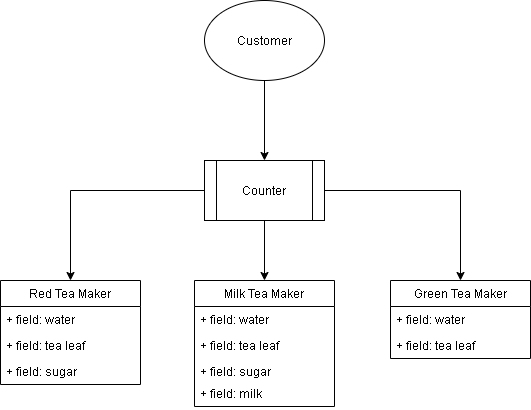

The diagram above was exported from draw.io. Its source (the exported page's mxGraphModel, read from the mxfile embedded in the PNG):
<mxGraphModel dx="868" dy="417" grid="1" gridSize="10" guides="1" tooltips="1" connect="1" arrows="1" fold="1" page="1" pageScale="1" pageWidth="827" pageHeight="1169" math="0" shadow="0">
  <root>
    <mxCell id="WIyWlLk6GJQsqaUBKTNV-0" />
    <mxCell id="WIyWlLk6GJQsqaUBKTNV-1" parent="WIyWlLk6GJQsqaUBKTNV-0" />
    <mxCell id="JVSGaclVpGZ_XmwCx8sT-8" style="edgeStyle=orthogonalEdgeStyle;rounded=0;orthogonalLoop=1;jettySize=auto;html=1;entryX=0.5;entryY=0;entryDx=0;entryDy=0;" edge="1" parent="WIyWlLk6GJQsqaUBKTNV-1" source="JVSGaclVpGZ_XmwCx8sT-1">
      <mxGeometry relative="1" as="geometry">
        <mxPoint x="354" y="390" as="targetPoint" />
      </mxGeometry>
    </mxCell>
    <mxCell id="JVSGaclVpGZ_XmwCx8sT-9" style="edgeStyle=orthogonalEdgeStyle;rounded=0;orthogonalLoop=1;jettySize=auto;html=1;entryX=0.5;entryY=0;entryDx=0;entryDy=0;" edge="1" parent="WIyWlLk6GJQsqaUBKTNV-1" source="JVSGaclVpGZ_XmwCx8sT-1" target="JVSGaclVpGZ_XmwCx8sT-11">
      <mxGeometry relative="1" as="geometry">
        <mxPoint x="550" y="390" as="targetPoint" />
      </mxGeometry>
    </mxCell>
    <mxCell id="JVSGaclVpGZ_XmwCx8sT-10" style="edgeStyle=orthogonalEdgeStyle;rounded=0;orthogonalLoop=1;jettySize=auto;html=1;entryX=0.5;entryY=0;entryDx=0;entryDy=0;" edge="1" parent="WIyWlLk6GJQsqaUBKTNV-1" source="JVSGaclVpGZ_XmwCx8sT-1">
      <mxGeometry relative="1" as="geometry">
        <mxPoint x="160" y="390" as="targetPoint" />
      </mxGeometry>
    </mxCell>
    <mxCell id="JVSGaclVpGZ_XmwCx8sT-1" value="Counter" style="shape=process;whiteSpace=wrap;html=1;backgroundOutline=1;" vertex="1" parent="WIyWlLk6GJQsqaUBKTNV-1">
      <mxGeometry x="294" y="270" width="120" height="60" as="geometry" />
    </mxCell>
    <mxCell id="JVSGaclVpGZ_XmwCx8sT-3" value="" style="edgeStyle=orthogonalEdgeStyle;rounded=0;orthogonalLoop=1;jettySize=auto;html=1;" edge="1" parent="WIyWlLk6GJQsqaUBKTNV-1" source="JVSGaclVpGZ_XmwCx8sT-2" target="JVSGaclVpGZ_XmwCx8sT-1">
      <mxGeometry relative="1" as="geometry" />
    </mxCell>
    <mxCell id="JVSGaclVpGZ_XmwCx8sT-2" value="Customer" style="ellipse;whiteSpace=wrap;html=1;" vertex="1" parent="WIyWlLk6GJQsqaUBKTNV-1">
      <mxGeometry x="294" y="110" width="120" height="80" as="geometry" />
    </mxCell>
    <mxCell id="JVSGaclVpGZ_XmwCx8sT-15" value="Milk Tea Maker" style="swimlane;fontStyle=0;childLayout=stackLayout;horizontal=1;startSize=26;fillColor=none;horizontalStack=0;resizeParent=1;resizeParentMax=0;resizeLast=0;collapsible=1;marginBottom=0;" vertex="1" parent="WIyWlLk6GJQsqaUBKTNV-1">
      <mxGeometry x="284" y="390" width="140" height="126" as="geometry" />
    </mxCell>
    <mxCell id="JVSGaclVpGZ_XmwCx8sT-16" value="+ field: water" style="text;strokeColor=none;fillColor=none;align=left;verticalAlign=top;spacingLeft=4;spacingRight=4;overflow=hidden;rotatable=0;points=[[0,0.5],[1,0.5]];portConstraint=eastwest;" vertex="1" parent="JVSGaclVpGZ_XmwCx8sT-15">
      <mxGeometry y="26" width="140" height="26" as="geometry" />
    </mxCell>
    <mxCell id="JVSGaclVpGZ_XmwCx8sT-17" value="+ field: tea leaf" style="text;strokeColor=none;fillColor=none;align=left;verticalAlign=top;spacingLeft=4;spacingRight=4;overflow=hidden;rotatable=0;points=[[0,0.5],[1,0.5]];portConstraint=eastwest;" vertex="1" parent="JVSGaclVpGZ_XmwCx8sT-15">
      <mxGeometry y="52" width="140" height="26" as="geometry" />
    </mxCell>
    <mxCell id="JVSGaclVpGZ_XmwCx8sT-18" value="+ field: sugar" style="text;strokeColor=none;fillColor=none;align=left;verticalAlign=top;spacingLeft=4;spacingRight=4;overflow=hidden;rotatable=0;points=[[0,0.5],[1,0.5]];portConstraint=eastwest;" vertex="1" parent="JVSGaclVpGZ_XmwCx8sT-15">
      <mxGeometry y="78" width="140" height="22" as="geometry" />
    </mxCell>
    <mxCell id="JVSGaclVpGZ_XmwCx8sT-23" value="+ field: milk" style="text;strokeColor=none;fillColor=none;align=left;verticalAlign=top;spacingLeft=4;spacingRight=4;overflow=hidden;rotatable=0;points=[[0,0.5],[1,0.5]];portConstraint=eastwest;" vertex="1" parent="JVSGaclVpGZ_XmwCx8sT-15">
      <mxGeometry y="100" width="140" height="26" as="geometry" />
    </mxCell>
    <mxCell id="JVSGaclVpGZ_XmwCx8sT-19" value="Red Tea Maker" style="swimlane;fontStyle=0;childLayout=stackLayout;horizontal=1;startSize=26;fillColor=none;horizontalStack=0;resizeParent=1;resizeParentMax=0;resizeLast=0;collapsible=1;marginBottom=0;" vertex="1" parent="WIyWlLk6GJQsqaUBKTNV-1">
      <mxGeometry x="90" y="390" width="140" height="104" as="geometry" />
    </mxCell>
    <mxCell id="JVSGaclVpGZ_XmwCx8sT-20" value="+ field: water" style="text;strokeColor=none;fillColor=none;align=left;verticalAlign=top;spacingLeft=4;spacingRight=4;overflow=hidden;rotatable=0;points=[[0,0.5],[1,0.5]];portConstraint=eastwest;" vertex="1" parent="JVSGaclVpGZ_XmwCx8sT-19">
      <mxGeometry y="26" width="140" height="26" as="geometry" />
    </mxCell>
    <mxCell id="JVSGaclVpGZ_XmwCx8sT-21" value="+ field: tea leaf" style="text;strokeColor=none;fillColor=none;align=left;verticalAlign=top;spacingLeft=4;spacingRight=4;overflow=hidden;rotatable=0;points=[[0,0.5],[1,0.5]];portConstraint=eastwest;" vertex="1" parent="JVSGaclVpGZ_XmwCx8sT-19">
      <mxGeometry y="52" width="140" height="26" as="geometry" />
    </mxCell>
    <mxCell id="JVSGaclVpGZ_XmwCx8sT-22" value="+ field: sugar" style="text;strokeColor=none;fillColor=none;align=left;verticalAlign=top;spacingLeft=4;spacingRight=4;overflow=hidden;rotatable=0;points=[[0,0.5],[1,0.5]];portConstraint=eastwest;" vertex="1" parent="JVSGaclVpGZ_XmwCx8sT-19">
      <mxGeometry y="78" width="140" height="26" as="geometry" />
    </mxCell>
    <mxCell id="JVSGaclVpGZ_XmwCx8sT-11" value="Green Tea Maker" style="swimlane;fontStyle=0;childLayout=stackLayout;horizontal=1;startSize=26;fillColor=none;horizontalStack=0;resizeParent=1;resizeParentMax=0;resizeLast=0;collapsible=1;marginBottom=0;" vertex="1" parent="WIyWlLk6GJQsqaUBKTNV-1">
      <mxGeometry x="480" y="390" width="140" height="78" as="geometry" />
    </mxCell>
    <mxCell id="JVSGaclVpGZ_XmwCx8sT-12" value="+ field: water" style="text;strokeColor=none;fillColor=none;align=left;verticalAlign=top;spacingLeft=4;spacingRight=4;overflow=hidden;rotatable=0;points=[[0,0.5],[1,0.5]];portConstraint=eastwest;" vertex="1" parent="JVSGaclVpGZ_XmwCx8sT-11">
      <mxGeometry y="26" width="140" height="26" as="geometry" />
    </mxCell>
    <mxCell id="JVSGaclVpGZ_XmwCx8sT-13" value="+ field: tea leaf" style="text;strokeColor=none;fillColor=none;align=left;verticalAlign=top;spacingLeft=4;spacingRight=4;overflow=hidden;rotatable=0;points=[[0,0.5],[1,0.5]];portConstraint=eastwest;" vertex="1" parent="JVSGaclVpGZ_XmwCx8sT-11">
      <mxGeometry y="52" width="140" height="26" as="geometry" />
    </mxCell>
  </root>
</mxGraphModel>